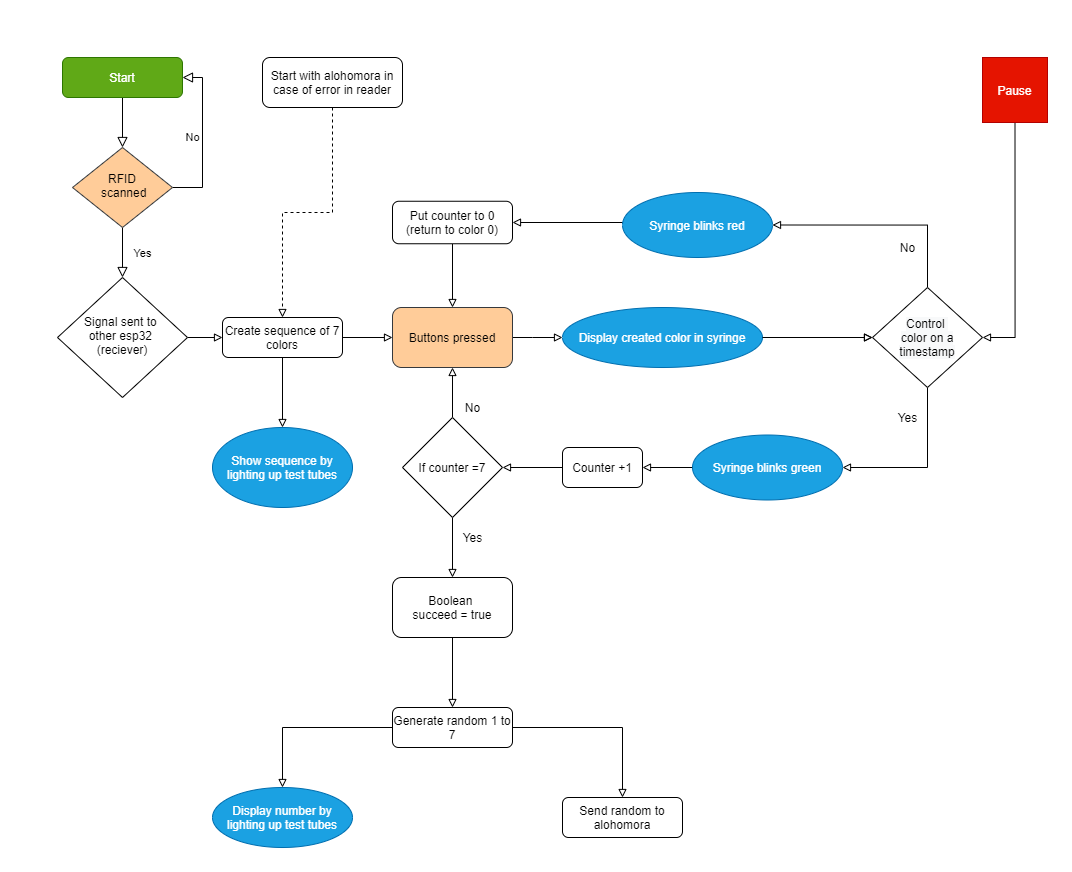

The diagram above was exported from draw.io. Its source (the exported page's mxGraphModel, read from the mxfile embedded in the PNG):
<mxGraphModel dx="1483" dy="829" grid="1" gridSize="10" guides="1" tooltips="1" connect="1" arrows="1" fold="1" page="1" pageScale="1" pageWidth="1169" pageHeight="1654" math="0" shadow="0">
  <root>
    <mxCell id="WIyWlLk6GJQsqaUBKTNV-0" />
    <mxCell id="WIyWlLk6GJQsqaUBKTNV-1" parent="WIyWlLk6GJQsqaUBKTNV-0" />
    <mxCell id="WIyWlLk6GJQsqaUBKTNV-2" value="" style="rounded=0;html=1;jettySize=auto;orthogonalLoop=1;fontSize=11;endArrow=block;endFill=0;endSize=8;strokeWidth=1;shadow=0;labelBackgroundColor=none;edgeStyle=orthogonalEdgeStyle;" parent="WIyWlLk6GJQsqaUBKTNV-1" source="WIyWlLk6GJQsqaUBKTNV-3" target="WIyWlLk6GJQsqaUBKTNV-6" edge="1">
      <mxGeometry relative="1" as="geometry" />
    </mxCell>
    <mxCell id="WIyWlLk6GJQsqaUBKTNV-3" value="Start" style="rounded=1;whiteSpace=wrap;html=1;fontSize=12;glass=0;strokeWidth=1;shadow=0;fillColor=#60a917;strokeColor=#2D7600;fontColor=#ffffff;" parent="WIyWlLk6GJQsqaUBKTNV-1" vertex="1">
      <mxGeometry x="160" y="80" width="120" height="40" as="geometry" />
    </mxCell>
    <mxCell id="WIyWlLk6GJQsqaUBKTNV-4" value="Yes" style="rounded=0;html=1;jettySize=auto;orthogonalLoop=1;fontSize=11;endArrow=block;endFill=0;endSize=8;strokeWidth=1;shadow=0;labelBackgroundColor=none;edgeStyle=orthogonalEdgeStyle;" parent="WIyWlLk6GJQsqaUBKTNV-1" source="WIyWlLk6GJQsqaUBKTNV-6" target="WIyWlLk6GJQsqaUBKTNV-10" edge="1">
      <mxGeometry y="20" relative="1" as="geometry">
        <mxPoint as="offset" />
      </mxGeometry>
    </mxCell>
    <mxCell id="WIyWlLk6GJQsqaUBKTNV-5" value="No" style="edgeStyle=orthogonalEdgeStyle;rounded=0;html=1;jettySize=auto;orthogonalLoop=1;fontSize=11;endArrow=block;endFill=0;endSize=8;strokeWidth=1;shadow=0;labelBackgroundColor=none;entryX=1;entryY=0.5;entryDx=0;entryDy=0;" parent="WIyWlLk6GJQsqaUBKTNV-1" source="WIyWlLk6GJQsqaUBKTNV-6" target="WIyWlLk6GJQsqaUBKTNV-3" edge="1">
      <mxGeometry y="10" relative="1" as="geometry">
        <mxPoint as="offset" />
        <mxPoint x="360" y="210" as="targetPoint" />
        <Array as="points">
          <mxPoint x="300" y="210" />
          <mxPoint x="300" y="100" />
        </Array>
      </mxGeometry>
    </mxCell>
    <mxCell id="WIyWlLk6GJQsqaUBKTNV-6" value="RFID&lt;br&gt;&amp;nbsp;scanned" style="rhombus;whiteSpace=wrap;html=1;shadow=0;fontFamily=Helvetica;fontSize=12;align=center;strokeWidth=1;spacing=6;spacingTop=-4;fillColor=#ffcc99;strokeColor=#36393d;" parent="WIyWlLk6GJQsqaUBKTNV-1" vertex="1">
      <mxGeometry x="170" y="170" width="100" height="80" as="geometry" />
    </mxCell>
    <mxCell id="2YIfe8u6wuyl6tEQQ_8a-23" style="edgeStyle=orthogonalEdgeStyle;rounded=0;orthogonalLoop=1;jettySize=auto;html=1;exitX=1;exitY=0.5;exitDx=0;exitDy=0;entryX=0;entryY=0.5;entryDx=0;entryDy=0;endArrow=block;endFill=0;" edge="1" parent="WIyWlLk6GJQsqaUBKTNV-1" source="WIyWlLk6GJQsqaUBKTNV-10" target="WIyWlLk6GJQsqaUBKTNV-12">
      <mxGeometry relative="1" as="geometry" />
    </mxCell>
    <mxCell id="WIyWlLk6GJQsqaUBKTNV-10" value="Signal sent to &lt;br&gt;other esp32 &lt;br&gt;(reciever)" style="rhombus;whiteSpace=wrap;html=1;shadow=0;fontFamily=Helvetica;fontSize=12;align=center;strokeWidth=1;spacing=6;spacingTop=-4;" parent="WIyWlLk6GJQsqaUBKTNV-1" vertex="1">
      <mxGeometry x="155" y="300" width="130" height="120" as="geometry" />
    </mxCell>
    <mxCell id="2YIfe8u6wuyl6tEQQ_8a-25" style="edgeStyle=orthogonalEdgeStyle;rounded=0;orthogonalLoop=1;jettySize=auto;html=1;exitX=1;exitY=0.5;exitDx=0;exitDy=0;entryX=0;entryY=0.5;entryDx=0;entryDy=0;endArrow=block;endFill=0;" edge="1" parent="WIyWlLk6GJQsqaUBKTNV-1" source="WIyWlLk6GJQsqaUBKTNV-12" target="2YIfe8u6wuyl6tEQQ_8a-24">
      <mxGeometry relative="1" as="geometry" />
    </mxCell>
    <mxCell id="2YIfe8u6wuyl6tEQQ_8a-49" style="edgeStyle=orthogonalEdgeStyle;rounded=0;orthogonalLoop=1;jettySize=auto;html=1;exitX=0.5;exitY=1;exitDx=0;exitDy=0;entryX=0.5;entryY=0;entryDx=0;entryDy=0;endArrow=block;endFill=0;" edge="1" parent="WIyWlLk6GJQsqaUBKTNV-1" source="WIyWlLk6GJQsqaUBKTNV-12" target="2YIfe8u6wuyl6tEQQ_8a-78">
      <mxGeometry relative="1" as="geometry">
        <mxPoint x="350" y="480" as="targetPoint" />
      </mxGeometry>
    </mxCell>
    <mxCell id="WIyWlLk6GJQsqaUBKTNV-12" value="Create sequence of 7 colors" style="rounded=1;whiteSpace=wrap;html=1;fontSize=12;glass=0;strokeWidth=1;shadow=0;" parent="WIyWlLk6GJQsqaUBKTNV-1" vertex="1">
      <mxGeometry x="320" y="340" width="120" height="40" as="geometry" />
    </mxCell>
    <mxCell id="2YIfe8u6wuyl6tEQQ_8a-27" style="edgeStyle=orthogonalEdgeStyle;rounded=0;orthogonalLoop=1;jettySize=auto;html=1;exitX=0.5;exitY=1;exitDx=0;exitDy=0;entryX=0.5;entryY=0;entryDx=0;entryDy=0;endArrow=block;endFill=0;" edge="1" parent="WIyWlLk6GJQsqaUBKTNV-1" source="2YIfe8u6wuyl6tEQQ_8a-12" target="2YIfe8u6wuyl6tEQQ_8a-24">
      <mxGeometry relative="1" as="geometry" />
    </mxCell>
    <mxCell id="2YIfe8u6wuyl6tEQQ_8a-12" value="Put counter to 0&lt;br&gt;(return to color 0)" style="rounded=1;whiteSpace=wrap;html=1;" vertex="1" parent="WIyWlLk6GJQsqaUBKTNV-1">
      <mxGeometry x="490" y="223.75" width="120" height="42.5" as="geometry" />
    </mxCell>
    <mxCell id="2YIfe8u6wuyl6tEQQ_8a-26" style="edgeStyle=orthogonalEdgeStyle;rounded=0;orthogonalLoop=1;jettySize=auto;html=1;exitX=1;exitY=0.5;exitDx=0;exitDy=0;entryX=0;entryY=0.5;entryDx=0;entryDy=0;endArrow=block;endFill=0;" edge="1" parent="WIyWlLk6GJQsqaUBKTNV-1" source="2YIfe8u6wuyl6tEQQ_8a-24" target="2YIfe8u6wuyl6tEQQ_8a-76">
      <mxGeometry relative="1" as="geometry">
        <mxPoint x="700" y="360" as="targetPoint" />
        <Array as="points">
          <mxPoint x="630" y="360" />
          <mxPoint x="630" y="360" />
        </Array>
      </mxGeometry>
    </mxCell>
    <mxCell id="2YIfe8u6wuyl6tEQQ_8a-24" value="Buttons pressed" style="rounded=1;whiteSpace=wrap;html=1;fillColor=#ffcc99;strokeColor=#36393d;" vertex="1" parent="WIyWlLk6GJQsqaUBKTNV-1">
      <mxGeometry x="490" y="330" width="120" height="60" as="geometry" />
    </mxCell>
    <mxCell id="2YIfe8u6wuyl6tEQQ_8a-35" style="edgeStyle=orthogonalEdgeStyle;rounded=0;orthogonalLoop=1;jettySize=auto;html=1;exitX=0;exitY=0.5;exitDx=0;exitDy=0;entryX=1;entryY=0.5;entryDx=0;entryDy=0;endArrow=block;endFill=0;" edge="1" parent="WIyWlLk6GJQsqaUBKTNV-1" source="2YIfe8u6wuyl6tEQQ_8a-30" target="2YIfe8u6wuyl6tEQQ_8a-33">
      <mxGeometry relative="1" as="geometry" />
    </mxCell>
    <mxCell id="2YIfe8u6wuyl6tEQQ_8a-30" value="Counter +1" style="rounded=1;whiteSpace=wrap;html=1;" vertex="1" parent="WIyWlLk6GJQsqaUBKTNV-1">
      <mxGeometry x="660" y="470" width="80" height="40" as="geometry" />
    </mxCell>
    <mxCell id="2YIfe8u6wuyl6tEQQ_8a-36" style="edgeStyle=orthogonalEdgeStyle;rounded=0;orthogonalLoop=1;jettySize=auto;html=1;exitX=0.5;exitY=0;exitDx=0;exitDy=0;entryX=0.5;entryY=1;entryDx=0;entryDy=0;endArrow=block;endFill=0;" edge="1" parent="WIyWlLk6GJQsqaUBKTNV-1" source="2YIfe8u6wuyl6tEQQ_8a-33" target="2YIfe8u6wuyl6tEQQ_8a-24">
      <mxGeometry relative="1" as="geometry">
        <mxPoint x="530" y="400" as="targetPoint" />
      </mxGeometry>
    </mxCell>
    <mxCell id="2YIfe8u6wuyl6tEQQ_8a-62" style="edgeStyle=orthogonalEdgeStyle;rounded=0;orthogonalLoop=1;jettySize=auto;html=1;exitX=0.5;exitY=1;exitDx=0;exitDy=0;entryX=0.5;entryY=0;entryDx=0;entryDy=0;endArrow=block;endFill=0;" edge="1" parent="WIyWlLk6GJQsqaUBKTNV-1" source="2YIfe8u6wuyl6tEQQ_8a-33" target="2YIfe8u6wuyl6tEQQ_8a-38">
      <mxGeometry relative="1" as="geometry">
        <mxPoint x="550" y="580" as="targetPoint" />
      </mxGeometry>
    </mxCell>
    <mxCell id="2YIfe8u6wuyl6tEQQ_8a-33" value="If counter =7" style="rhombus;whiteSpace=wrap;html=1;" vertex="1" parent="WIyWlLk6GJQsqaUBKTNV-1">
      <mxGeometry x="500" y="440" width="100" height="100" as="geometry" />
    </mxCell>
    <mxCell id="2YIfe8u6wuyl6tEQQ_8a-37" value="No" style="text;html=1;align=center;verticalAlign=middle;resizable=0;points=[];autosize=1;" vertex="1" parent="WIyWlLk6GJQsqaUBKTNV-1">
      <mxGeometry x="555" y="420" width="30" height="20" as="geometry" />
    </mxCell>
    <mxCell id="2YIfe8u6wuyl6tEQQ_8a-43" style="edgeStyle=orthogonalEdgeStyle;rounded=0;orthogonalLoop=1;jettySize=auto;html=1;exitX=0.5;exitY=1;exitDx=0;exitDy=0;entryX=0.5;entryY=0;entryDx=0;entryDy=0;endArrow=block;endFill=0;" edge="1" parent="WIyWlLk6GJQsqaUBKTNV-1" source="2YIfe8u6wuyl6tEQQ_8a-38" target="2YIfe8u6wuyl6tEQQ_8a-42">
      <mxGeometry relative="1" as="geometry" />
    </mxCell>
    <mxCell id="2YIfe8u6wuyl6tEQQ_8a-38" value="Boolean &lt;br&gt;succeed = true" style="rounded=1;whiteSpace=wrap;html=1;" vertex="1" parent="WIyWlLk6GJQsqaUBKTNV-1">
      <mxGeometry x="490" y="600" width="120" height="60" as="geometry" />
    </mxCell>
    <mxCell id="2YIfe8u6wuyl6tEQQ_8a-41" value="Yes&lt;br&gt;" style="text;html=1;align=center;verticalAlign=middle;resizable=0;points=[];autosize=1;" vertex="1" parent="WIyWlLk6GJQsqaUBKTNV-1">
      <mxGeometry x="555" y="550" width="30" height="20" as="geometry" />
    </mxCell>
    <mxCell id="2YIfe8u6wuyl6tEQQ_8a-46" style="edgeStyle=orthogonalEdgeStyle;rounded=0;orthogonalLoop=1;jettySize=auto;html=1;exitX=0;exitY=0.5;exitDx=0;exitDy=0;entryX=0.5;entryY=0;entryDx=0;entryDy=0;endArrow=block;endFill=0;" edge="1" parent="WIyWlLk6GJQsqaUBKTNV-1" source="2YIfe8u6wuyl6tEQQ_8a-42" target="Kt8LmuBybrAwfXFfJatC-6">
      <mxGeometry relative="1" as="geometry">
        <mxPoint x="400" y="815" as="targetPoint" />
      </mxGeometry>
    </mxCell>
    <mxCell id="2YIfe8u6wuyl6tEQQ_8a-71" style="edgeStyle=orthogonalEdgeStyle;rounded=0;orthogonalLoop=1;jettySize=auto;html=1;exitX=1;exitY=0.5;exitDx=0;exitDy=0;endArrow=block;endFill=0;" edge="1" parent="WIyWlLk6GJQsqaUBKTNV-1" source="2YIfe8u6wuyl6tEQQ_8a-42" target="2YIfe8u6wuyl6tEQQ_8a-44">
      <mxGeometry relative="1" as="geometry" />
    </mxCell>
    <mxCell id="2YIfe8u6wuyl6tEQQ_8a-42" value="Generate random 1 to 7" style="rounded=1;whiteSpace=wrap;html=1;" vertex="1" parent="WIyWlLk6GJQsqaUBKTNV-1">
      <mxGeometry x="490" y="730" width="120" height="40" as="geometry" />
    </mxCell>
    <mxCell id="2YIfe8u6wuyl6tEQQ_8a-44" value="Send random to alohomora" style="rounded=1;whiteSpace=wrap;html=1;" vertex="1" parent="WIyWlLk6GJQsqaUBKTNV-1">
      <mxGeometry x="660" y="820" width="120" height="40" as="geometry" />
    </mxCell>
    <mxCell id="2YIfe8u6wuyl6tEQQ_8a-54" style="edgeStyle=orthogonalEdgeStyle;rounded=0;orthogonalLoop=1;jettySize=auto;html=1;exitX=1;exitY=0.5;exitDx=0;exitDy=0;entryX=0;entryY=0.5;entryDx=0;entryDy=0;endArrow=block;endFill=0;" edge="1" parent="WIyWlLk6GJQsqaUBKTNV-1" target="2YIfe8u6wuyl6tEQQ_8a-52">
      <mxGeometry relative="1" as="geometry">
        <mxPoint x="820" y="360" as="sourcePoint" />
      </mxGeometry>
    </mxCell>
    <mxCell id="2YIfe8u6wuyl6tEQQ_8a-60" style="edgeStyle=orthogonalEdgeStyle;rounded=0;orthogonalLoop=1;jettySize=auto;html=1;exitX=0.5;exitY=0;exitDx=0;exitDy=0;entryX=1;entryY=0.5;entryDx=0;entryDy=0;endArrow=block;endFill=0;" edge="1" parent="WIyWlLk6GJQsqaUBKTNV-1" source="2YIfe8u6wuyl6tEQQ_8a-52" target="2YIfe8u6wuyl6tEQQ_8a-72">
      <mxGeometry relative="1" as="geometry">
        <mxPoint x="885" y="245" as="targetPoint" />
      </mxGeometry>
    </mxCell>
    <mxCell id="2YIfe8u6wuyl6tEQQ_8a-68" style="edgeStyle=orthogonalEdgeStyle;rounded=0;orthogonalLoop=1;jettySize=auto;html=1;exitX=0.5;exitY=1;exitDx=0;exitDy=0;endArrow=block;endFill=0;entryX=1;entryY=0.5;entryDx=0;entryDy=0;" edge="1" parent="WIyWlLk6GJQsqaUBKTNV-1" source="2YIfe8u6wuyl6tEQQ_8a-52" target="2YIfe8u6wuyl6tEQQ_8a-74">
      <mxGeometry relative="1" as="geometry">
        <mxPoint x="1010" y="500" as="targetPoint" />
      </mxGeometry>
    </mxCell>
    <mxCell id="2YIfe8u6wuyl6tEQQ_8a-52" value="&lt;span style=&quot;color: rgb(0 , 0 , 0) ; font-family: &amp;#34;helvetica&amp;#34; ; font-size: 12px ; font-style: normal ; font-weight: 400 ; letter-spacing: normal ; text-align: center ; text-indent: 0px ; text-transform: none ; word-spacing: 0px ; background-color: rgb(248 , 249 , 250) ; display: inline ; float: none&quot;&gt;Control &lt;br&gt;color on a timestamp&lt;/span&gt;" style="rhombus;whiteSpace=wrap;html=1;" vertex="1" parent="WIyWlLk6GJQsqaUBKTNV-1">
      <mxGeometry x="970" y="310" width="110" height="100" as="geometry" />
    </mxCell>
    <mxCell id="2YIfe8u6wuyl6tEQQ_8a-61" style="edgeStyle=orthogonalEdgeStyle;rounded=0;orthogonalLoop=1;jettySize=auto;html=1;exitX=0;exitY=0.5;exitDx=0;exitDy=0;entryX=1;entryY=0.5;entryDx=0;entryDy=0;endArrow=block;endFill=0;" edge="1" parent="WIyWlLk6GJQsqaUBKTNV-1" target="2YIfe8u6wuyl6tEQQ_8a-12">
      <mxGeometry relative="1" as="geometry">
        <mxPoint x="770" y="245" as="sourcePoint" />
      </mxGeometry>
    </mxCell>
    <mxCell id="2YIfe8u6wuyl6tEQQ_8a-67" style="edgeStyle=orthogonalEdgeStyle;rounded=0;orthogonalLoop=1;jettySize=auto;html=1;exitX=0;exitY=0.5;exitDx=0;exitDy=0;entryX=1;entryY=0.5;entryDx=0;entryDy=0;endArrow=block;endFill=0;" edge="1" parent="WIyWlLk6GJQsqaUBKTNV-1" target="2YIfe8u6wuyl6tEQQ_8a-30">
      <mxGeometry relative="1" as="geometry">
        <mxPoint x="800" y="490" as="sourcePoint" />
      </mxGeometry>
    </mxCell>
    <mxCell id="2YIfe8u6wuyl6tEQQ_8a-69" value="Yes" style="text;html=1;align=center;verticalAlign=middle;resizable=0;points=[];autosize=1;" vertex="1" parent="WIyWlLk6GJQsqaUBKTNV-1">
      <mxGeometry x="990" y="430" width="30" height="20" as="geometry" />
    </mxCell>
    <mxCell id="2YIfe8u6wuyl6tEQQ_8a-70" value="No" style="text;html=1;align=center;verticalAlign=middle;resizable=0;points=[];autosize=1;" vertex="1" parent="WIyWlLk6GJQsqaUBKTNV-1">
      <mxGeometry x="990" y="260" width="30" height="20" as="geometry" />
    </mxCell>
    <mxCell id="2YIfe8u6wuyl6tEQQ_8a-72" value="&lt;span style=&quot;font-family: &amp;#34;helvetica&amp;#34; ; font-size: 12px ; font-style: normal ; font-weight: 400 ; letter-spacing: normal ; text-align: center ; text-indent: 0px ; text-transform: none ; word-spacing: 0px ; display: inline ; float: none&quot;&gt;Syringe blinks red&lt;/span&gt;" style="ellipse;whiteSpace=wrap;html=1;fillColor=#1ba1e2;strokeColor=#006EAF;fontColor=#ffffff;" vertex="1" parent="WIyWlLk6GJQsqaUBKTNV-1">
      <mxGeometry x="720" y="215" width="150" height="65" as="geometry" />
    </mxCell>
    <mxCell id="2YIfe8u6wuyl6tEQQ_8a-74" value="&lt;span style=&quot;font-family: &amp;#34;helvetica&amp;#34; ; font-size: 12px ; font-style: normal ; font-weight: 400 ; letter-spacing: normal ; text-align: center ; text-indent: 0px ; text-transform: none ; word-spacing: 0px ; display: inline ; float: none&quot;&gt;Syringe blinks green&lt;/span&gt;" style="ellipse;whiteSpace=wrap;html=1;fillColor=#1ba1e2;strokeColor=#006EAF;fontColor=#ffffff;" vertex="1" parent="WIyWlLk6GJQsqaUBKTNV-1">
      <mxGeometry x="790" y="457.5" width="150" height="65" as="geometry" />
    </mxCell>
    <mxCell id="2YIfe8u6wuyl6tEQQ_8a-77" value="" style="edgeStyle=orthogonalEdgeStyle;rounded=0;orthogonalLoop=1;jettySize=auto;html=1;endArrow=block;endFill=0;" edge="1" parent="WIyWlLk6GJQsqaUBKTNV-1" source="2YIfe8u6wuyl6tEQQ_8a-76" target="2YIfe8u6wuyl6tEQQ_8a-52">
      <mxGeometry relative="1" as="geometry" />
    </mxCell>
    <mxCell id="2YIfe8u6wuyl6tEQQ_8a-76" value="&lt;span&gt;Display created color in syringe&lt;/span&gt;" style="ellipse;whiteSpace=wrap;html=1;fillColor=#1ba1e2;strokeColor=#006EAF;fontColor=#ffffff;" vertex="1" parent="WIyWlLk6GJQsqaUBKTNV-1">
      <mxGeometry x="660" y="330" width="200" height="60" as="geometry" />
    </mxCell>
    <mxCell id="Kt8LmuBybrAwfXFfJatC-6" value="&lt;span&gt;Display number by lighting up test tubes&lt;/span&gt;" style="ellipse;whiteSpace=wrap;html=1;fillColor=#1ba1e2;strokeColor=#006EAF;fontColor=#ffffff;" vertex="1" parent="WIyWlLk6GJQsqaUBKTNV-1">
      <mxGeometry x="310" y="810" width="140" height="60" as="geometry" />
    </mxCell>
    <mxCell id="2YIfe8u6wuyl6tEQQ_8a-78" value="&lt;span&gt;Show sequence by lighting up test tubes&lt;/span&gt;" style="ellipse;whiteSpace=wrap;html=1;fillColor=#1ba1e2;strokeColor=#006EAF;fontColor=#ffffff;" vertex="1" parent="WIyWlLk6GJQsqaUBKTNV-1">
      <mxGeometry x="310" y="450" width="140" height="80" as="geometry" />
    </mxCell>
    <mxCell id="2YIfe8u6wuyl6tEQQ_8a-81" style="edgeStyle=orthogonalEdgeStyle;rounded=0;orthogonalLoop=1;jettySize=auto;html=1;exitX=0.5;exitY=1;exitDx=0;exitDy=0;entryX=1;entryY=0.5;entryDx=0;entryDy=0;endArrow=block;endFill=0;" edge="1" parent="WIyWlLk6GJQsqaUBKTNV-1" source="2YIfe8u6wuyl6tEQQ_8a-80" target="2YIfe8u6wuyl6tEQQ_8a-52">
      <mxGeometry relative="1" as="geometry">
        <mxPoint x="1111.9411764705883" y="360" as="targetPoint" />
      </mxGeometry>
    </mxCell>
    <mxCell id="2YIfe8u6wuyl6tEQQ_8a-80" value="Pause" style="whiteSpace=wrap;html=1;aspect=fixed;fillColor=#e51400;strokeColor=#B20000;fontColor=#ffffff;" vertex="1" parent="WIyWlLk6GJQsqaUBKTNV-1">
      <mxGeometry x="1080" y="80" width="65" height="65" as="geometry" />
    </mxCell>
    <mxCell id="2YIfe8u6wuyl6tEQQ_8a-83" style="edgeStyle=orthogonalEdgeStyle;rounded=0;orthogonalLoop=1;jettySize=auto;html=1;exitX=0.5;exitY=1;exitDx=0;exitDy=0;entryX=0.5;entryY=0;entryDx=0;entryDy=0;endArrow=block;endFill=0;dashed=1;" edge="1" parent="WIyWlLk6GJQsqaUBKTNV-1" source="2YIfe8u6wuyl6tEQQ_8a-82" target="WIyWlLk6GJQsqaUBKTNV-12">
      <mxGeometry relative="1" as="geometry" />
    </mxCell>
    <mxCell id="2YIfe8u6wuyl6tEQQ_8a-82" value="Start with alohomora in case of error in reader" style="rounded=1;whiteSpace=wrap;html=1;" vertex="1" parent="WIyWlLk6GJQsqaUBKTNV-1">
      <mxGeometry x="360" y="80" width="140" height="50" as="geometry" />
    </mxCell>
  </root>
</mxGraphModel>